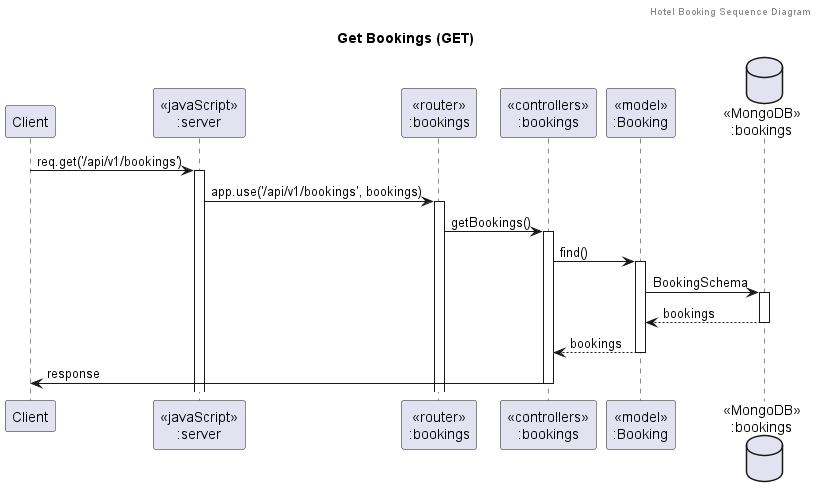

The diagram above was rendered by PlantUML. Its source (embedded in the PNG):
@startuml Get Bookings (GET)
header Hotel Booking Sequence Diagram
title "Get Bookings (GET)"

participant "Client" as client
participant "<<javaScript>>\n:server" as server
participant "<<router>>\n:bookings" as routerBookings
participant "<<controllers>>\n:bookings" as controllersBookings
participant "<<model>>\n:Booking" as modelBooking
database "<<MongoDB>>\n:bookings" as Database

client->server ++:req.get('/api/v1/bookings')
server->routerBookings ++:app.use('/api/v1/bookings', bookings)
routerBookings -> controllersBookings ++:getBookings()
controllersBookings->modelBooking ++:find()
modelBooking ->Database ++: BookingSchema
Database --> modelBooking --: bookings
controllersBookings <-- modelBooking --:bookings
controllersBookings->client --:response

@enduml